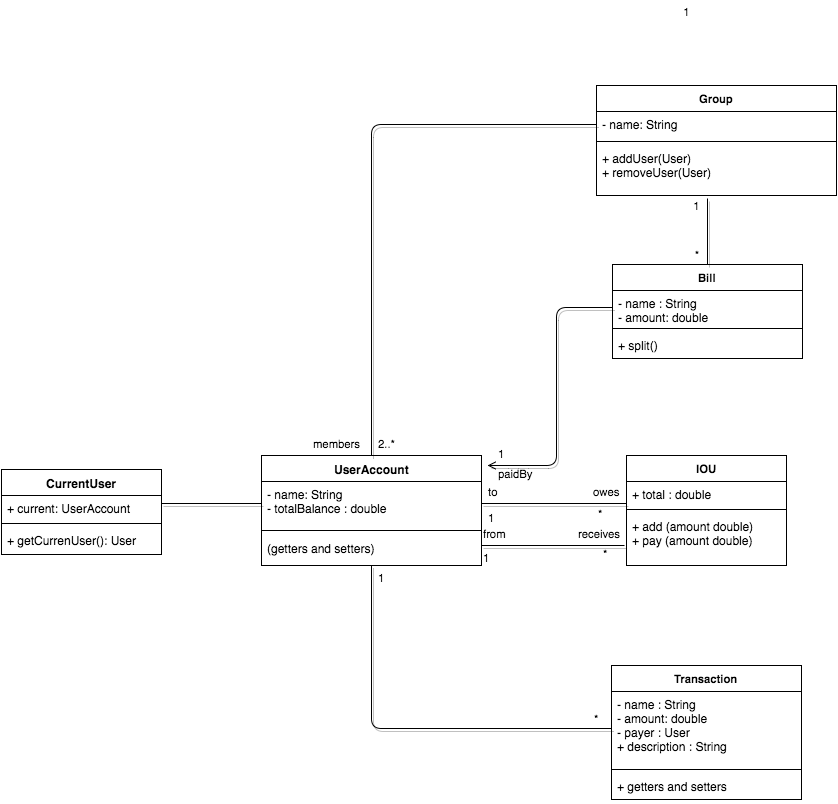

The diagram above was exported from draw.io. Its source (the exported page's mxGraphModel, read from the mxfile embedded in the PNG):
<mxGraphModel dx="1736" dy="931" grid="1" gridSize="10" guides="1" tooltips="1" connect="1" arrows="1" fold="1" page="1" pageScale="1" pageWidth="850" pageHeight="1100" math="0" shadow="0">
  <root>
    <mxCell id="0" />
    <mxCell id="1" parent="0" />
    <mxCell id="9056871029ba202-58" value="1" style="text;html=1;strokeColor=none;fillColor=none;align=center;verticalAlign=middle;whiteSpace=wrap;fontSize=11.25;fontColor=#000000;" vertex="1" parent="1">
      <mxGeometry x="410" y="466" width="40" height="20" as="geometry" />
    </mxCell>
    <mxCell id="76025becaa1edbdb-1" value="UserAccount" style="swimlane;html=1;fontStyle=1;align=center;verticalAlign=top;childLayout=stackLayout;horizontal=1;startSize=26;horizontalStack=0;resizeParent=1;resizeLast=0;collapsible=1;marginBottom=0;swimlaneFillColor=#ffffff;" vertex="1" parent="1">
      <mxGeometry x="5" y="920" width="220" height="110" as="geometry" />
    </mxCell>
    <mxCell id="76025becaa1edbdb-2" value="- name: String&lt;div&gt;- totalBalance : double&lt;/div&gt;&lt;div&gt;&lt;div&gt;&lt;br&gt;&lt;div&gt;&lt;br&gt;&lt;/div&gt;&lt;div&gt;&lt;br&gt;&lt;/div&gt;&lt;div&gt;&lt;br&gt;&lt;/div&gt;&lt;div&gt;&lt;br&gt;&lt;div&gt;&lt;br&gt;&lt;/div&gt;&lt;div&gt;&lt;div&gt;&lt;br&gt;&lt;/div&gt;&lt;/div&gt;&lt;/div&gt;&lt;/div&gt;&lt;/div&gt;" style="text;html=1;strokeColor=none;fillColor=none;align=left;verticalAlign=top;spacingLeft=4;spacingRight=4;whiteSpace=wrap;overflow=hidden;rotatable=0;points=[[0,0.5],[1,0.5]];portConstraint=eastwest;" vertex="1" parent="76025becaa1edbdb-1">
      <mxGeometry y="26" width="220" height="44" as="geometry" />
    </mxCell>
    <mxCell id="76025becaa1edbdb-3" value="" style="line;html=1;strokeWidth=1;fillColor=none;align=left;verticalAlign=middle;spacingTop=-1;spacingLeft=3;spacingRight=3;rotatable=0;labelPosition=right;points=[];portConstraint=eastwest;" vertex="1" parent="76025becaa1edbdb-1">
      <mxGeometry y="70" width="220" height="10" as="geometry" />
    </mxCell>
    <mxCell id="76025becaa1edbdb-4" value="(getters and setters)" style="text;html=1;strokeColor=none;fillColor=none;align=left;verticalAlign=top;spacingLeft=4;spacingRight=4;whiteSpace=wrap;overflow=hidden;rotatable=0;points=[[0,0.5],[1,0.5]];portConstraint=eastwest;" vertex="1" parent="76025becaa1edbdb-1">
      <mxGeometry y="80" width="220" height="20" as="geometry" />
    </mxCell>
    <mxCell id="76025becaa1edbdb-5" value="Group" style="swimlane;html=1;fontStyle=1;align=center;verticalAlign=top;childLayout=stackLayout;horizontal=1;startSize=26;horizontalStack=0;resizeParent=1;resizeLast=0;collapsible=1;marginBottom=0;swimlaneFillColor=#ffffff;strokeColor=#000000;fillColor=none;gradientColor=#ffffff;fontSize=11.25;fontColor=#000000;" vertex="1" parent="1">
      <mxGeometry x="340" y="550" width="240" height="110" as="geometry" />
    </mxCell>
    <mxCell id="76025becaa1edbdb-6" value="- name: String" style="text;html=1;strokeColor=none;fillColor=none;align=left;verticalAlign=top;spacingLeft=4;spacingRight=4;whiteSpace=wrap;overflow=hidden;rotatable=0;points=[[0,0.5],[1,0.5]];portConstraint=eastwest;" vertex="1" parent="76025becaa1edbdb-5">
      <mxGeometry y="26" width="240" height="26" as="geometry" />
    </mxCell>
    <mxCell id="76025becaa1edbdb-7" value="" style="line;html=1;strokeWidth=1;fillColor=none;align=left;verticalAlign=middle;spacingTop=-1;spacingLeft=3;spacingRight=3;rotatable=0;labelPosition=right;points=[];portConstraint=eastwest;" vertex="1" parent="76025becaa1edbdb-5">
      <mxGeometry y="52" width="240" height="8" as="geometry" />
    </mxCell>
    <mxCell id="76025becaa1edbdb-8" value="+ addUser(User)&lt;div&gt;+ removeUser(User)&lt;br&gt;&lt;div&gt;&lt;div&gt;&lt;br&gt;&lt;/div&gt;&lt;/div&gt;&lt;/div&gt;" style="text;html=1;strokeColor=none;fillColor=none;align=left;verticalAlign=top;spacingLeft=4;spacingRight=4;whiteSpace=wrap;overflow=hidden;rotatable=0;points=[[0,0.5],[1,0.5]];portConstraint=eastwest;" vertex="1" parent="76025becaa1edbdb-5">
      <mxGeometry y="60" width="240" height="50" as="geometry" />
    </mxCell>
    <mxCell id="76025becaa1edbdb-9" value="&lt;div&gt;Transaction&lt;/div&gt;" style="swimlane;html=1;fontStyle=1;align=center;verticalAlign=top;childLayout=stackLayout;horizontal=1;startSize=26;horizontalStack=0;resizeParent=1;resizeLast=0;collapsible=1;marginBottom=0;swimlaneFillColor=#ffffff;strokeColor=#000000;fillColor=none;gradientColor=#ffffff;fontSize=11.25;fontColor=#000000;" vertex="1" parent="1">
      <mxGeometry x="355" y="1130" width="190" height="134" as="geometry" />
    </mxCell>
    <mxCell id="76025becaa1edbdb-10" value="- name : String&lt;div&gt;- amount: double&lt;/div&gt;&lt;div&gt;- payer : User&lt;/div&gt;&lt;div&gt;+ description : String&lt;/div&gt;" style="text;html=1;strokeColor=none;fillColor=none;align=left;verticalAlign=top;spacingLeft=4;spacingRight=4;whiteSpace=wrap;overflow=hidden;rotatable=0;points=[[0,0.5],[1,0.5]];portConstraint=eastwest;" vertex="1" parent="76025becaa1edbdb-9">
      <mxGeometry y="26" width="190" height="74" as="geometry" />
    </mxCell>
    <mxCell id="76025becaa1edbdb-11" value="" style="line;html=1;strokeWidth=1;fillColor=none;align=left;verticalAlign=middle;spacingTop=-1;spacingLeft=3;spacingRight=3;rotatable=0;labelPosition=right;points=[];portConstraint=eastwest;" vertex="1" parent="76025becaa1edbdb-9">
      <mxGeometry y="100" width="190" height="8" as="geometry" />
    </mxCell>
    <mxCell id="76025becaa1edbdb-12" value="+ getters and setters" style="text;html=1;strokeColor=none;fillColor=none;align=left;verticalAlign=top;spacingLeft=4;spacingRight=4;whiteSpace=wrap;overflow=hidden;rotatable=0;points=[[0,0.5],[1,0.5]];portConstraint=eastwest;" vertex="1" parent="76025becaa1edbdb-9">
      <mxGeometry y="108" width="190" height="26" as="geometry" />
    </mxCell>
    <mxCell id="76025becaa1edbdb-13" value="IOU" style="swimlane;html=1;fontStyle=1;align=center;verticalAlign=top;childLayout=stackLayout;horizontal=1;startSize=26;horizontalStack=0;resizeParent=1;resizeLast=0;collapsible=1;marginBottom=0;swimlaneFillColor=#ffffff;strokeColor=#000000;fillColor=none;gradientColor=#ffffff;fontSize=11.25;fontColor=#000000;" vertex="1" parent="1">
      <mxGeometry x="370" y="920" width="160" height="110" as="geometry" />
    </mxCell>
    <mxCell id="76025becaa1edbdb-14" value="&lt;div&gt;+ total : double&lt;/div&gt;&lt;div&gt;&lt;br&gt;&lt;/div&gt;" style="text;html=1;strokeColor=none;fillColor=none;align=left;verticalAlign=top;spacingLeft=4;spacingRight=4;whiteSpace=wrap;overflow=hidden;rotatable=0;points=[[0,0.5],[1,0.5]];portConstraint=eastwest;" vertex="1" parent="76025becaa1edbdb-13">
      <mxGeometry y="26" width="160" height="24" as="geometry" />
    </mxCell>
    <mxCell id="76025becaa1edbdb-15" value="" style="line;html=1;strokeWidth=1;fillColor=none;align=left;verticalAlign=middle;spacingTop=-1;spacingLeft=3;spacingRight=3;rotatable=0;labelPosition=right;points=[];portConstraint=eastwest;" vertex="1" parent="76025becaa1edbdb-13">
      <mxGeometry y="50" width="160" height="8" as="geometry" />
    </mxCell>
    <mxCell id="76025becaa1edbdb-16" value="+ add (amount double)&lt;div&gt;+ pay (amount double)&lt;/div&gt;" style="text;html=1;strokeColor=none;fillColor=none;align=left;verticalAlign=top;spacingLeft=4;spacingRight=4;whiteSpace=wrap;overflow=hidden;rotatable=0;points=[[0,0.5],[1,0.5]];portConstraint=eastwest;" vertex="1" parent="76025becaa1edbdb-13">
      <mxGeometry y="58" width="160" height="52" as="geometry" />
    </mxCell>
    <mxCell id="76025becaa1edbdb-17" value="" style="endArrow=none;html=1;shadow=1;strokeWidth=1;fontSize=11.25;fontColor=#000000;endFill=0;exitX=1;exitY=0.5;" edge="1" parent="1" source="76025becaa1edbdb-2">
      <mxGeometry width="50" height="50" relative="1" as="geometry">
        <mxPoint x="270" y="950" as="sourcePoint" />
        <mxPoint x="370" y="968" as="targetPoint" />
      </mxGeometry>
    </mxCell>
    <mxCell id="76025becaa1edbdb-18" value="to" style="text;html=1;resizable=0;points=[];autosize=1;align=left;verticalAlign=top;spacingTop=-4;fontSize=11.25;fontColor=#000000;" vertex="1" parent="1">
      <mxGeometry x="230" y="948" width="30" height="20" as="geometry" />
    </mxCell>
    <mxCell id="76025becaa1edbdb-19" value="owes" style="text;html=1;resizable=0;points=[];autosize=1;align=left;verticalAlign=top;spacingTop=-4;fontSize=11.25;fontColor=#000000;" vertex="1" parent="1">
      <mxGeometry x="335" y="948" width="40" height="20" as="geometry" />
    </mxCell>
    <mxCell id="76025becaa1edbdb-20" value="1" style="text;html=1;resizable=0;points=[];autosize=1;align=left;verticalAlign=top;spacingTop=-4;fontSize=11.25;fontColor=#000000;" vertex="1" parent="1">
      <mxGeometry x="230" y="974" width="20" height="20" as="geometry" />
    </mxCell>
    <mxCell id="76025becaa1edbdb-21" value="*" style="text;html=1;resizable=0;points=[];autosize=1;align=left;verticalAlign=top;spacingTop=-4;fontSize=11.25;fontColor=#000000;" vertex="1" parent="1">
      <mxGeometry x="340" y="970" width="20" height="20" as="geometry" />
    </mxCell>
    <mxCell id="76025becaa1edbdb-22" value="" style="endArrow=none;html=1;shadow=1;strokeWidth=1;fontSize=11.25;fontColor=#000000;exitX=1;exitY=0.5;endFill=0;" edge="1" parent="1" source="76025becaa1edbdb-4">
      <mxGeometry width="50" height="50" relative="1" as="geometry">
        <mxPoint x="-90" y="1340" as="sourcePoint" />
        <mxPoint x="368" y="1010" as="targetPoint" />
      </mxGeometry>
    </mxCell>
    <mxCell id="76025becaa1edbdb-23" value="from" style="text;html=1;resizable=0;points=[];autosize=1;align=left;verticalAlign=top;spacingTop=-4;fontSize=11.25;fontColor=#000000;" vertex="1" parent="1">
      <mxGeometry x="225" y="990" width="40" height="20" as="geometry" />
    </mxCell>
    <mxCell id="76025becaa1edbdb-24" value="receives" style="text;html=1;resizable=0;points=[];autosize=1;align=left;verticalAlign=top;spacingTop=-4;fontSize=11.25;fontColor=#000000;" vertex="1" parent="1">
      <mxGeometry x="320" y="990" width="60" height="20" as="geometry" />
    </mxCell>
    <mxCell id="76025becaa1edbdb-25" value="1" style="text;html=1;resizable=0;points=[];autosize=1;align=left;verticalAlign=top;spacingTop=-4;fontSize=11.25;fontColor=#000000;" vertex="1" parent="1">
      <mxGeometry x="225" y="1014" width="20" height="20" as="geometry" />
    </mxCell>
    <mxCell id="76025becaa1edbdb-26" value="*" style="text;html=1;resizable=0;points=[];autosize=1;align=left;verticalAlign=top;spacingTop=-4;fontSize=11.25;fontColor=#000000;" vertex="1" parent="1">
      <mxGeometry x="345" y="1010" width="20" height="20" as="geometry" />
    </mxCell>
    <mxCell id="76025becaa1edbdb-27" value="" style="endArrow=none;html=1;shadow=1;strokeWidth=1;fontSize=11.25;fontColor=#000000;exitX=0.5;exitY=1;entryX=0;entryY=0.5;endFill=0;" edge="1" parent="1" source="76025becaa1edbdb-1" target="76025becaa1edbdb-10">
      <mxGeometry width="50" height="50" relative="1" as="geometry">
        <mxPoint x="-90" y="1340" as="sourcePoint" />
        <mxPoint x="-40" y="1290" as="targetPoint" />
        <Array as="points">
          <mxPoint x="115" y="1193" />
        </Array>
      </mxGeometry>
    </mxCell>
    <mxCell id="76025becaa1edbdb-28" value="1" style="text;html=1;resizable=0;points=[];autosize=1;align=left;verticalAlign=top;spacingTop=-4;fontSize=11.25;fontColor=#000000;" vertex="1" parent="1">
      <mxGeometry x="120" y="1034" width="20" height="20" as="geometry" />
    </mxCell>
    <mxCell id="76025becaa1edbdb-29" value="*" style="text;html=1;resizable=0;points=[];autosize=1;align=left;verticalAlign=top;spacingTop=-4;fontSize=11.25;fontColor=#000000;" vertex="1" parent="1">
      <mxGeometry x="336" y="1175" width="20" height="20" as="geometry" />
    </mxCell>
    <mxCell id="76025becaa1edbdb-30" value="" style="endArrow=none;html=1;shadow=1;strokeWidth=1;fontSize=11.25;fontColor=#000000;entryX=0;entryY=0.5;exitX=0.5;exitY=0;endFill=0;" edge="1" parent="1" source="76025becaa1edbdb-1" target="76025becaa1edbdb-6">
      <mxGeometry width="50" height="50" relative="1" as="geometry">
        <mxPoint x="-20" y="1340" as="sourcePoint" />
        <mxPoint x="30" y="1290" as="targetPoint" />
        <Array as="points">
          <mxPoint x="115" y="589" />
        </Array>
      </mxGeometry>
    </mxCell>
    <mxCell id="76025becaa1edbdb-31" value="members" style="text;html=1;resizable=0;points=[];autosize=1;align=left;verticalAlign=top;spacingTop=-4;fontSize=11.25;fontColor=#000000;" vertex="1" parent="1">
      <mxGeometry x="55" y="900" width="60" height="20" as="geometry" />
    </mxCell>
    <mxCell id="76025becaa1edbdb-32" value="2..*" style="text;html=1;resizable=0;points=[];autosize=1;align=left;verticalAlign=top;spacingTop=-4;fontSize=11.25;fontColor=#000000;" vertex="1" parent="1">
      <mxGeometry x="120" y="900" width="30" height="20" as="geometry" />
    </mxCell>
    <mxCell id="76025becaa1edbdb-33" value="CurrentUser" style="swimlane;html=1;fontStyle=1;align=center;verticalAlign=top;childLayout=stackLayout;horizontal=1;startSize=26;horizontalStack=0;resizeParent=1;resizeLast=0;collapsible=1;marginBottom=0;swimlaneFillColor=#ffffff;strokeColor=#000000;fillColor=#FFFFFF;fontSize=12;fontColor=#000000;" vertex="1" parent="1">
      <mxGeometry x="-255" y="934" width="160" height="85" as="geometry" />
    </mxCell>
    <mxCell id="76025becaa1edbdb-34" value="+ current: UserAccount&lt;div&gt;&lt;div&gt;&lt;br&gt;&lt;/div&gt;&lt;/div&gt;" style="text;html=1;strokeColor=none;fillColor=none;align=left;verticalAlign=top;spacingLeft=4;spacingRight=4;whiteSpace=wrap;overflow=hidden;rotatable=0;points=[[0,0.5],[1,0.5]];portConstraint=eastwest;" vertex="1" parent="76025becaa1edbdb-33">
      <mxGeometry y="26" width="160" height="24" as="geometry" />
    </mxCell>
    <mxCell id="76025becaa1edbdb-35" value="" style="line;html=1;strokeWidth=1;fillColor=none;align=left;verticalAlign=middle;spacingTop=-1;spacingLeft=3;spacingRight=3;rotatable=0;labelPosition=right;points=[];portConstraint=eastwest;" vertex="1" parent="76025becaa1edbdb-33">
      <mxGeometry y="50" width="160" height="8" as="geometry" />
    </mxCell>
    <mxCell id="76025becaa1edbdb-36" value="+ getCurrenUser(): User" style="text;html=1;strokeColor=none;fillColor=none;align=left;verticalAlign=top;spacingLeft=4;spacingRight=4;whiteSpace=wrap;overflow=hidden;rotatable=0;points=[[0,0.5],[1,0.5]];portConstraint=eastwest;" vertex="1" parent="76025becaa1edbdb-33">
      <mxGeometry y="58" width="160" height="22" as="geometry" />
    </mxCell>
    <mxCell id="76025becaa1edbdb-37" value="" style="endArrow=none;html=1;shadow=1;strokeWidth=1;fontSize=11.25;fontColor=#000000;entryX=0;entryY=0.5;endFill=0;" edge="1" parent="1" target="76025becaa1edbdb-2">
      <mxGeometry width="50" height="50" relative="1" as="geometry">
        <mxPoint x="-95" y="968" as="sourcePoint" />
        <mxPoint x="-200" y="1290" as="targetPoint" />
      </mxGeometry>
    </mxCell>
    <mxCell id="76025becaa1edbdb-38" value="&lt;div&gt;Bill&lt;/div&gt;" style="swimlane;html=1;fontStyle=1;align=center;verticalAlign=top;childLayout=stackLayout;horizontal=1;startSize=26;horizontalStack=0;resizeParent=1;resizeLast=0;collapsible=1;marginBottom=0;swimlaneFillColor=#ffffff;strokeColor=#000000;fillColor=none;gradientColor=#ffffff;fontSize=11.25;fontColor=#000000;" vertex="1" parent="1">
      <mxGeometry x="356" y="729" width="190" height="94" as="geometry" />
    </mxCell>
    <mxCell id="76025becaa1edbdb-39" value="- name : String&lt;div&gt;- amount: double&lt;/div&gt;&lt;div&gt;&lt;br&gt;&lt;/div&gt;&lt;div&gt;&lt;br&gt;&lt;/div&gt;" style="text;html=1;strokeColor=none;fillColor=none;align=left;verticalAlign=top;spacingLeft=4;spacingRight=4;whiteSpace=wrap;overflow=hidden;rotatable=0;points=[[0,0.5],[1,0.5]];portConstraint=eastwest;" vertex="1" parent="76025becaa1edbdb-38">
      <mxGeometry y="26" width="190" height="34" as="geometry" />
    </mxCell>
    <mxCell id="76025becaa1edbdb-40" value="" style="line;html=1;strokeWidth=1;fillColor=none;align=left;verticalAlign=middle;spacingTop=-1;spacingLeft=3;spacingRight=3;rotatable=0;labelPosition=right;points=[];portConstraint=eastwest;" vertex="1" parent="76025becaa1edbdb-38">
      <mxGeometry y="60" width="190" height="8" as="geometry" />
    </mxCell>
    <mxCell id="76025becaa1edbdb-41" value="+ split()" style="text;html=1;strokeColor=none;fillColor=none;align=left;verticalAlign=top;spacingLeft=4;spacingRight=4;whiteSpace=wrap;overflow=hidden;rotatable=0;points=[[0,0.5],[1,0.5]];portConstraint=eastwest;" vertex="1" parent="76025becaa1edbdb-38">
      <mxGeometry y="68" width="190" height="26" as="geometry" />
    </mxCell>
    <mxCell id="76025becaa1edbdb-42" value="" style="endArrow=none;html=1;shadow=1;strokeWidth=1;fontSize=11.25;fontColor=#000000;exitX=0.5;exitY=0;endFill=0;" edge="1" parent="1" source="76025becaa1edbdb-38">
      <mxGeometry width="50" height="50" relative="1" as="geometry">
        <mxPoint x="-40" y="1340" as="sourcePoint" />
        <mxPoint x="451" y="663" as="targetPoint" />
      </mxGeometry>
    </mxCell>
    <mxCell id="76025becaa1edbdb-45" value="*" style="text;html=1;strokeColor=none;fillColor=none;align=center;verticalAlign=middle;whiteSpace=wrap;fontSize=11.25;fontColor=#000000;" vertex="1" parent="1">
      <mxGeometry x="420" y="709" width="40" height="20" as="geometry" />
    </mxCell>
    <mxCell id="76025becaa1edbdb-46" value="1" style="text;html=1;strokeColor=none;fillColor=none;align=center;verticalAlign=middle;whiteSpace=wrap;fontSize=11.25;fontColor=#000000;" vertex="1" parent="1">
      <mxGeometry x="420" y="660" width="40" height="20" as="geometry" />
    </mxCell>
    <mxCell id="76025becaa1edbdb-47" value="" style="endArrow=none;html=1;shadow=1;strokeWidth=1;fontSize=11.25;fontColor=#000000;entryX=0;entryY=0.5;endFill=0;startArrow=open;startFill=0;" edge="1" parent="1" target="76025becaa1edbdb-39">
      <mxGeometry width="50" height="50" relative="1" as="geometry">
        <mxPoint x="231" y="930" as="sourcePoint" />
        <mxPoint x="60" y="1290" as="targetPoint" />
        <Array as="points">
          <mxPoint x="260" y="930" />
          <mxPoint x="300" y="930" />
          <mxPoint x="300" y="772" />
        </Array>
      </mxGeometry>
    </mxCell>
    <mxCell id="76025becaa1edbdb-48" value="1" style="text;html=1;resizable=0;points=[];autosize=1;align=left;verticalAlign=top;spacingTop=-4;fontSize=11.25;fontColor=#000000;" vertex="1" parent="1">
      <mxGeometry x="240" y="910" width="20" height="20" as="geometry" />
    </mxCell>
    <mxCell id="76025becaa1edbdb-49" value="paidBy" style="text;html=1;resizable=0;points=[];autosize=1;align=left;verticalAlign=top;spacingTop=-4;fontSize=11.25;fontColor=#000000;" vertex="1" parent="1">
      <mxGeometry x="240" y="930" width="50" height="20" as="geometry" />
    </mxCell>
  </root>
</mxGraphModel>